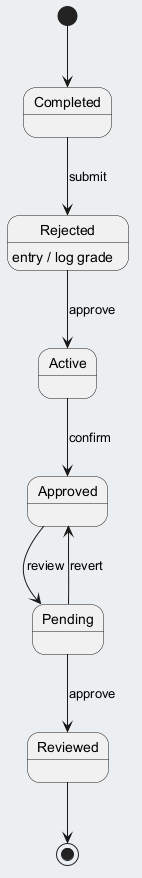

The diagram above was rendered by PlantUML. Its source (embedded in the PNG):
@startuml
skinparam backgroundColor #ECEFF1
skinparam classBackgroundColor #FFFFFF
skinparam classBorderColor #455A64
[*] --> Completed
Completed --> Rejected : submit
Rejected --> Active : approve
Rejected : entry / log grade
Active --> Approved : confirm
Approved --> Pending : review
Pending --> Reviewed : approve
Pending --> Approved : revert
Reviewed --> [*]
@enduml